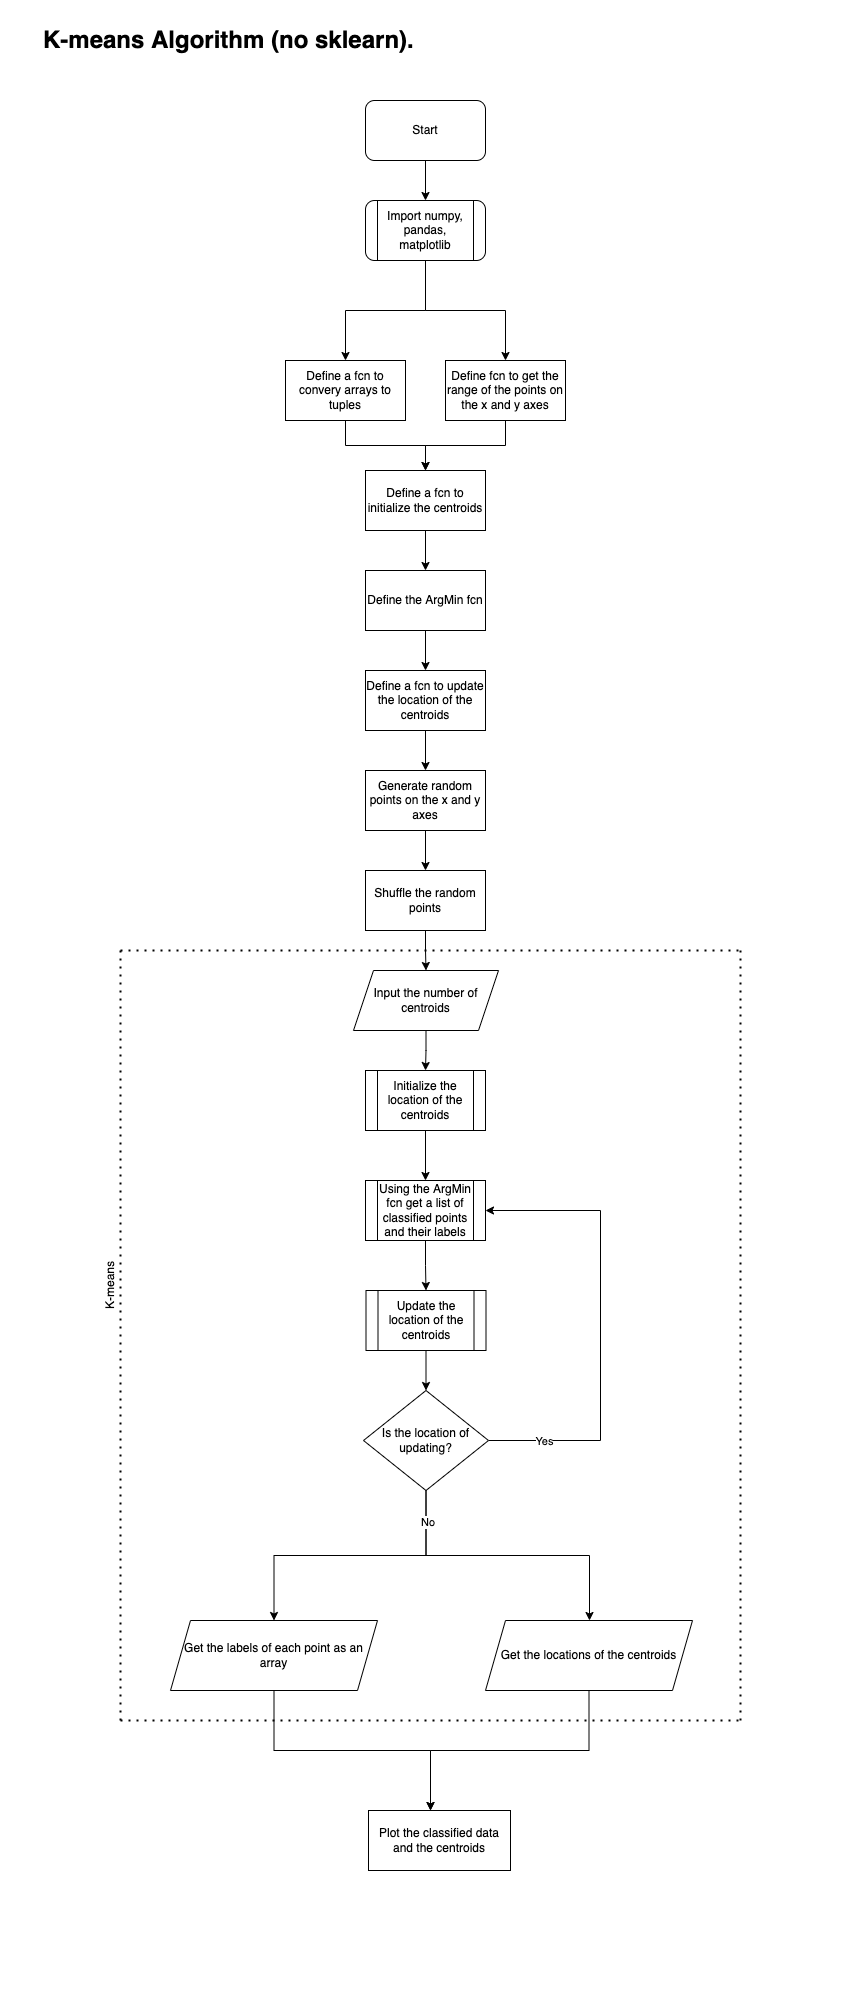

The diagram above was exported from draw.io. Its source (the exported page's mxGraphModel, read from the mxfile embedded in the PNG):
<mxGraphModel dx="946" dy="672" grid="1" gridSize="10" guides="1" tooltips="1" connect="1" arrows="1" fold="1" page="1" pageScale="1" pageWidth="850" pageHeight="2000" math="0" shadow="0">
  <root>
    <mxCell id="0" />
    <mxCell id="1" parent="0" />
    <mxCell id="-8mIAjGfOi8oztu7wfsc-3" value="" style="edgeStyle=orthogonalEdgeStyle;rounded=0;orthogonalLoop=1;jettySize=auto;html=1;" parent="1" source="-8mIAjGfOi8oztu7wfsc-1" target="-8mIAjGfOi8oztu7wfsc-2" edge="1">
      <mxGeometry relative="1" as="geometry" />
    </mxCell>
    <mxCell id="-8mIAjGfOi8oztu7wfsc-1" value="Start" style="rounded=1;whiteSpace=wrap;html=1;" parent="1" vertex="1">
      <mxGeometry x="365" y="100" width="120" height="60" as="geometry" />
    </mxCell>
    <mxCell id="-8mIAjGfOi8oztu7wfsc-12" style="edgeStyle=orthogonalEdgeStyle;rounded=0;orthogonalLoop=1;jettySize=auto;html=1;exitX=0.5;exitY=1;exitDx=0;exitDy=0;entryX=0.5;entryY=0;entryDx=0;entryDy=0;" parent="1" source="-8mIAjGfOi8oztu7wfsc-2" target="-8mIAjGfOi8oztu7wfsc-8" edge="1">
      <mxGeometry relative="1" as="geometry" />
    </mxCell>
    <mxCell id="-8mIAjGfOi8oztu7wfsc-13" style="edgeStyle=orthogonalEdgeStyle;rounded=0;orthogonalLoop=1;jettySize=auto;html=1;exitX=0.5;exitY=1;exitDx=0;exitDy=0;entryX=0.5;entryY=0;entryDx=0;entryDy=0;" parent="1" source="-8mIAjGfOi8oztu7wfsc-2" target="-8mIAjGfOi8oztu7wfsc-6" edge="1">
      <mxGeometry relative="1" as="geometry" />
    </mxCell>
    <mxCell id="-8mIAjGfOi8oztu7wfsc-2" value="Import numpy, pandas, matplotlib" style="shape=process;whiteSpace=wrap;html=1;backgroundOutline=1;rounded=1;" parent="1" vertex="1">
      <mxGeometry x="365" y="200" width="120" height="60" as="geometry" />
    </mxCell>
    <mxCell id="-8mIAjGfOi8oztu7wfsc-16" style="edgeStyle=orthogonalEdgeStyle;rounded=0;orthogonalLoop=1;jettySize=auto;html=1;exitX=0.5;exitY=1;exitDx=0;exitDy=0;" parent="1" source="-8mIAjGfOi8oztu7wfsc-6" edge="1">
      <mxGeometry relative="1" as="geometry">
        <mxPoint x="425" y="470" as="targetPoint" />
      </mxGeometry>
    </mxCell>
    <mxCell id="-8mIAjGfOi8oztu7wfsc-6" value="Define a fcn to convery arrays to tuples" style="rounded=0;whiteSpace=wrap;html=1;" parent="1" vertex="1">
      <mxGeometry x="285" y="360" width="120" height="60" as="geometry" />
    </mxCell>
    <mxCell id="-8mIAjGfOi8oztu7wfsc-15" style="edgeStyle=orthogonalEdgeStyle;rounded=0;orthogonalLoop=1;jettySize=auto;html=1;exitX=0.5;exitY=1;exitDx=0;exitDy=0;" parent="1" source="-8mIAjGfOi8oztu7wfsc-8" target="-8mIAjGfOi8oztu7wfsc-14" edge="1">
      <mxGeometry relative="1" as="geometry" />
    </mxCell>
    <mxCell id="-8mIAjGfOi8oztu7wfsc-8" value="Define fcn to get the range of the points on the x and y axes" style="rounded=0;whiteSpace=wrap;html=1;" parent="1" vertex="1">
      <mxGeometry x="445" y="360" width="120" height="60" as="geometry" />
    </mxCell>
    <mxCell id="-8mIAjGfOi8oztu7wfsc-18" value="" style="edgeStyle=orthogonalEdgeStyle;rounded=0;orthogonalLoop=1;jettySize=auto;html=1;" parent="1" source="-8mIAjGfOi8oztu7wfsc-14" target="-8mIAjGfOi8oztu7wfsc-17" edge="1">
      <mxGeometry relative="1" as="geometry" />
    </mxCell>
    <mxCell id="-8mIAjGfOi8oztu7wfsc-14" value="Define a fcn to initialize the centroids" style="rounded=0;whiteSpace=wrap;html=1;" parent="1" vertex="1">
      <mxGeometry x="365" y="470" width="120" height="60" as="geometry" />
    </mxCell>
    <mxCell id="-8mIAjGfOi8oztu7wfsc-20" value="" style="edgeStyle=orthogonalEdgeStyle;rounded=0;orthogonalLoop=1;jettySize=auto;html=1;" parent="1" source="-8mIAjGfOi8oztu7wfsc-17" target="-8mIAjGfOi8oztu7wfsc-19" edge="1">
      <mxGeometry relative="1" as="geometry" />
    </mxCell>
    <mxCell id="-8mIAjGfOi8oztu7wfsc-17" value="Define the ArgMin fcn" style="whiteSpace=wrap;html=1;rounded=0;" parent="1" vertex="1">
      <mxGeometry x="365" y="570" width="120" height="60" as="geometry" />
    </mxCell>
    <mxCell id="-8mIAjGfOi8oztu7wfsc-22" value="" style="edgeStyle=orthogonalEdgeStyle;rounded=0;orthogonalLoop=1;jettySize=auto;html=1;" parent="1" source="-8mIAjGfOi8oztu7wfsc-19" target="-8mIAjGfOi8oztu7wfsc-21" edge="1">
      <mxGeometry relative="1" as="geometry" />
    </mxCell>
    <mxCell id="-8mIAjGfOi8oztu7wfsc-19" value="Define a fcn to update the location of the centroids" style="whiteSpace=wrap;html=1;rounded=0;" parent="1" vertex="1">
      <mxGeometry x="365" y="670" width="120" height="60" as="geometry" />
    </mxCell>
    <mxCell id="-8mIAjGfOi8oztu7wfsc-24" value="" style="edgeStyle=orthogonalEdgeStyle;rounded=0;orthogonalLoop=1;jettySize=auto;html=1;" parent="1" source="-8mIAjGfOi8oztu7wfsc-21" target="-8mIAjGfOi8oztu7wfsc-23" edge="1">
      <mxGeometry relative="1" as="geometry" />
    </mxCell>
    <mxCell id="-8mIAjGfOi8oztu7wfsc-21" value="Generate random points on the x and y axes" style="whiteSpace=wrap;html=1;rounded=0;" parent="1" vertex="1">
      <mxGeometry x="365" y="770" width="120" height="60" as="geometry" />
    </mxCell>
    <mxCell id="-8mIAjGfOi8oztu7wfsc-26" style="edgeStyle=orthogonalEdgeStyle;rounded=0;orthogonalLoop=1;jettySize=auto;html=1;exitX=0.5;exitY=1;exitDx=0;exitDy=0;entryX=0.5;entryY=0;entryDx=0;entryDy=0;" parent="1" source="-8mIAjGfOi8oztu7wfsc-23" target="-8mIAjGfOi8oztu7wfsc-25" edge="1">
      <mxGeometry relative="1" as="geometry" />
    </mxCell>
    <mxCell id="-8mIAjGfOi8oztu7wfsc-23" value="Shuffle the random points" style="whiteSpace=wrap;html=1;rounded=0;" parent="1" vertex="1">
      <mxGeometry x="365" y="870" width="120" height="60" as="geometry" />
    </mxCell>
    <mxCell id="-8mIAjGfOi8oztu7wfsc-28" value="" style="edgeStyle=orthogonalEdgeStyle;rounded=0;orthogonalLoop=1;jettySize=auto;html=1;" parent="1" source="-8mIAjGfOi8oztu7wfsc-25" target="-8mIAjGfOi8oztu7wfsc-27" edge="1">
      <mxGeometry relative="1" as="geometry" />
    </mxCell>
    <mxCell id="-8mIAjGfOi8oztu7wfsc-25" value="Input the number of centroids" style="shape=parallelogram;perimeter=parallelogramPerimeter;whiteSpace=wrap;html=1;fixedSize=1;" parent="1" vertex="1">
      <mxGeometry x="353" y="970" width="145" height="60" as="geometry" />
    </mxCell>
    <mxCell id="-8mIAjGfOi8oztu7wfsc-30" value="" style="edgeStyle=orthogonalEdgeStyle;rounded=0;orthogonalLoop=1;jettySize=auto;html=1;" parent="1" source="-8mIAjGfOi8oztu7wfsc-27" target="-8mIAjGfOi8oztu7wfsc-29" edge="1">
      <mxGeometry relative="1" as="geometry" />
    </mxCell>
    <mxCell id="-8mIAjGfOi8oztu7wfsc-27" value="Initialize the location of the centroids" style="shape=process;whiteSpace=wrap;html=1;backgroundOutline=1;" parent="1" vertex="1">
      <mxGeometry x="365" y="1070" width="120" height="60" as="geometry" />
    </mxCell>
    <mxCell id="-8mIAjGfOi8oztu7wfsc-33" value="" style="edgeStyle=orthogonalEdgeStyle;rounded=0;orthogonalLoop=1;jettySize=auto;html=1;" parent="1" source="-8mIAjGfOi8oztu7wfsc-29" target="-8mIAjGfOi8oztu7wfsc-32" edge="1">
      <mxGeometry relative="1" as="geometry" />
    </mxCell>
    <mxCell id="-8mIAjGfOi8oztu7wfsc-29" value="Using the ArgMin fcn get a list of classified points and their labels" style="shape=process;whiteSpace=wrap;html=1;backgroundOutline=1;" parent="1" vertex="1">
      <mxGeometry x="365" y="1180" width="120" height="60" as="geometry" />
    </mxCell>
    <mxCell id="-8mIAjGfOi8oztu7wfsc-31" value="" style="endArrow=none;dashed=1;html=1;dashPattern=1 3;strokeWidth=2;rounded=0;" parent="1" edge="1">
      <mxGeometry width="50" height="50" relative="1" as="geometry">
        <mxPoint x="120" y="950" as="sourcePoint" />
        <mxPoint x="740" y="950" as="targetPoint" />
      </mxGeometry>
    </mxCell>
    <mxCell id="-8mIAjGfOi8oztu7wfsc-35" value="" style="edgeStyle=orthogonalEdgeStyle;rounded=0;orthogonalLoop=1;jettySize=auto;html=1;" parent="1" source="-8mIAjGfOi8oztu7wfsc-32" target="-8mIAjGfOi8oztu7wfsc-34" edge="1">
      <mxGeometry relative="1" as="geometry" />
    </mxCell>
    <mxCell id="-8mIAjGfOi8oztu7wfsc-32" value="Update the location of the centroids" style="shape=process;whiteSpace=wrap;html=1;backgroundOutline=1;" parent="1" vertex="1">
      <mxGeometry x="365.5" y="1290" width="120" height="60" as="geometry" />
    </mxCell>
    <mxCell id="-8mIAjGfOi8oztu7wfsc-36" style="edgeStyle=orthogonalEdgeStyle;rounded=0;orthogonalLoop=1;jettySize=auto;html=1;entryX=1;entryY=0.5;entryDx=0;entryDy=0;" parent="1" source="-8mIAjGfOi8oztu7wfsc-34" target="-8mIAjGfOi8oztu7wfsc-29" edge="1">
      <mxGeometry relative="1" as="geometry">
        <mxPoint x="600" y="1190" as="targetPoint" />
        <Array as="points">
          <mxPoint x="600" y="1440" />
          <mxPoint x="600" y="1210" />
        </Array>
      </mxGeometry>
    </mxCell>
    <mxCell id="-8mIAjGfOi8oztu7wfsc-53" value="Yes" style="edgeLabel;html=1;align=center;verticalAlign=middle;resizable=0;points=[];" parent="-8mIAjGfOi8oztu7wfsc-36" vertex="1" connectable="0">
      <mxGeometry x="-0.7585" relative="1" as="geometry">
        <mxPoint as="offset" />
      </mxGeometry>
    </mxCell>
    <mxCell id="-8mIAjGfOi8oztu7wfsc-39" value="" style="edgeStyle=orthogonalEdgeStyle;rounded=0;orthogonalLoop=1;jettySize=auto;html=1;" parent="1" source="-8mIAjGfOi8oztu7wfsc-34" target="-8mIAjGfOi8oztu7wfsc-38" edge="1">
      <mxGeometry x="0.0674" y="-55" relative="1" as="geometry">
        <mxPoint as="offset" />
      </mxGeometry>
    </mxCell>
    <mxCell id="-8mIAjGfOi8oztu7wfsc-43" style="edgeStyle=orthogonalEdgeStyle;rounded=0;orthogonalLoop=1;jettySize=auto;html=1;exitX=0.5;exitY=1;exitDx=0;exitDy=0;" parent="1" source="-8mIAjGfOi8oztu7wfsc-34" target="-8mIAjGfOi8oztu7wfsc-42" edge="1">
      <mxGeometry relative="1" as="geometry">
        <Array as="points">
          <mxPoint x="425" y="1555" />
          <mxPoint x="589" y="1555" />
        </Array>
      </mxGeometry>
    </mxCell>
    <mxCell id="-8mIAjGfOi8oztu7wfsc-52" value="&amp;nbsp;No" style="edgeLabel;html=1;align=center;verticalAlign=middle;resizable=0;points=[];" parent="-8mIAjGfOi8oztu7wfsc-43" vertex="1" connectable="0">
      <mxGeometry x="-0.7894" relative="1" as="geometry">
        <mxPoint as="offset" />
      </mxGeometry>
    </mxCell>
    <mxCell id="-8mIAjGfOi8oztu7wfsc-34" value="Is the location of updating?" style="rhombus;whiteSpace=wrap;html=1;" parent="1" vertex="1">
      <mxGeometry x="363" y="1390" width="125" height="100" as="geometry" />
    </mxCell>
    <mxCell id="-8mIAjGfOi8oztu7wfsc-58" style="edgeStyle=orthogonalEdgeStyle;rounded=0;orthogonalLoop=1;jettySize=auto;html=1;exitX=0.5;exitY=1;exitDx=0;exitDy=0;" parent="1" source="-8mIAjGfOi8oztu7wfsc-38" edge="1">
      <mxGeometry relative="1" as="geometry">
        <mxPoint x="430" y="1810" as="targetPoint" />
      </mxGeometry>
    </mxCell>
    <mxCell id="-8mIAjGfOi8oztu7wfsc-38" value="Get the labels of each point as an array" style="shape=parallelogram;perimeter=parallelogramPerimeter;whiteSpace=wrap;html=1;fixedSize=1;" parent="1" vertex="1">
      <mxGeometry x="170" y="1620" width="207" height="70" as="geometry" />
    </mxCell>
    <mxCell id="-8mIAjGfOi8oztu7wfsc-57" style="edgeStyle=orthogonalEdgeStyle;rounded=0;orthogonalLoop=1;jettySize=auto;html=1;exitX=0.5;exitY=1;exitDx=0;exitDy=0;" parent="1" source="-8mIAjGfOi8oztu7wfsc-42" edge="1">
      <mxGeometry relative="1" as="geometry">
        <mxPoint x="430" y="1810" as="targetPoint" />
      </mxGeometry>
    </mxCell>
    <mxCell id="-8mIAjGfOi8oztu7wfsc-42" value="Get the locations of the centroids" style="shape=parallelogram;perimeter=parallelogramPerimeter;whiteSpace=wrap;html=1;fixedSize=1;" parent="1" vertex="1">
      <mxGeometry x="485" y="1620" width="207" height="70" as="geometry" />
    </mxCell>
    <mxCell id="-8mIAjGfOi8oztu7wfsc-54" value="" style="endArrow=none;dashed=1;html=1;dashPattern=1 3;strokeWidth=2;rounded=0;" parent="1" edge="1">
      <mxGeometry width="50" height="50" relative="1" as="geometry">
        <mxPoint x="120" y="1720" as="sourcePoint" />
        <mxPoint x="120" y="950" as="targetPoint" />
        <Array as="points">
          <mxPoint x="120" y="1200" />
        </Array>
      </mxGeometry>
    </mxCell>
    <mxCell id="-8mIAjGfOi8oztu7wfsc-55" value="" style="endArrow=none;dashed=1;html=1;dashPattern=1 3;strokeWidth=2;rounded=0;" parent="1" edge="1">
      <mxGeometry width="50" height="50" relative="1" as="geometry">
        <mxPoint x="740" y="1720" as="sourcePoint" />
        <mxPoint x="740" y="950.0000000000002" as="targetPoint" />
        <Array as="points">
          <mxPoint x="740" y="1200" />
        </Array>
      </mxGeometry>
    </mxCell>
    <mxCell id="-8mIAjGfOi8oztu7wfsc-56" value="" style="endArrow=none;dashed=1;html=1;dashPattern=1 3;strokeWidth=2;rounded=0;" parent="1" edge="1">
      <mxGeometry width="50" height="50" relative="1" as="geometry">
        <mxPoint x="120" y="1720.0000000000002" as="sourcePoint" />
        <mxPoint x="740" y="1720.0000000000002" as="targetPoint" />
      </mxGeometry>
    </mxCell>
    <mxCell id="-8mIAjGfOi8oztu7wfsc-59" value="Plot the classified data and the centroids" style="rounded=0;whiteSpace=wrap;html=1;" parent="1" vertex="1">
      <mxGeometry x="368" y="1810" width="142" height="60" as="geometry" />
    </mxCell>
    <mxCell id="-8mIAjGfOi8oztu7wfsc-60" value="K-means" style="text;html=1;strokeColor=none;fillColor=none;align=center;verticalAlign=middle;whiteSpace=wrap;rounded=0;rotation=-90;" parent="1" vertex="1">
      <mxGeometry x="80" y="1270" width="60" height="30" as="geometry" />
    </mxCell>
    <mxCell id="-8mIAjGfOi8oztu7wfsc-62" value="&lt;h1&gt;&lt;span&gt;K-means Algorithm (no sklearn).&lt;/span&gt;&lt;br&gt;&lt;/h1&gt;" style="text;html=1;strokeColor=none;fillColor=none;spacing=5;spacingTop=-20;whiteSpace=wrap;overflow=hidden;rounded=0;" parent="1" vertex="1">
      <mxGeometry x="38" y="20" width="460" height="50" as="geometry" />
    </mxCell>
  </root>
</mxGraphModel>